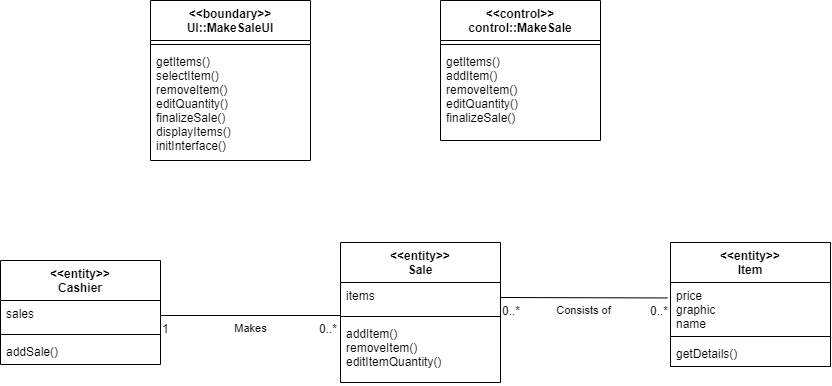

The diagram above was exported from draw.io. Its source (the exported page's mxGraphModel, read from the mxfile embedded in the PNG):
<mxGraphModel dx="660" dy="1006" grid="1" gridSize="10" guides="1" tooltips="1" connect="1" arrows="1" fold="1" page="1" pageScale="1" pageWidth="850" pageHeight="1100" math="0" shadow="0">
  <root>
    <mxCell id="0" />
    <mxCell id="1" parent="0" />
    <mxCell id="y3aaBt0CzdNeQrOKt9Bt-1" value="&lt;&lt;boundary&gt;&gt;&#10;UI::MakeSaleUI" style="swimlane;fontStyle=1;align=center;verticalAlign=top;childLayout=stackLayout;horizontal=1;startSize=40;horizontalStack=0;resizeParent=1;resizeParentMax=0;resizeLast=0;collapsible=1;marginBottom=0;" parent="1" vertex="1">
      <mxGeometry x="160" y="160" width="160" height="160" as="geometry">
        <mxRectangle x="160" y="160" width="120" height="30" as="alternateBounds" />
      </mxGeometry>
    </mxCell>
    <mxCell id="y3aaBt0CzdNeQrOKt9Bt-3" value="" style="line;strokeWidth=1;fillColor=none;align=left;verticalAlign=middle;spacingTop=-1;spacingLeft=3;spacingRight=3;rotatable=0;labelPosition=right;points=[];portConstraint=eastwest;" parent="y3aaBt0CzdNeQrOKt9Bt-1" vertex="1">
      <mxGeometry y="40" width="160" height="8" as="geometry" />
    </mxCell>
    <mxCell id="y3aaBt0CzdNeQrOKt9Bt-4" value="getItems()&#10;selectItem()&#10;removeItem()&#10;editQuantity()&#10;finalizeSale()&#10;displayItems()&#10;initInterface()" style="text;strokeColor=none;fillColor=none;align=left;verticalAlign=top;spacingLeft=4;spacingRight=4;overflow=hidden;rotatable=0;points=[[0,0.5],[1,0.5]];portConstraint=eastwest;" parent="y3aaBt0CzdNeQrOKt9Bt-1" vertex="1">
      <mxGeometry y="48" width="160" height="112" as="geometry" />
    </mxCell>
    <mxCell id="y3aaBt0CzdNeQrOKt9Bt-5" value="&lt;&lt;control&gt;&gt;&#10;control::MakeSale" style="swimlane;fontStyle=1;align=center;verticalAlign=top;childLayout=stackLayout;horizontal=1;startSize=40;horizontalStack=0;resizeParent=1;resizeParentMax=0;resizeLast=0;collapsible=1;marginBottom=0;" parent="1" vertex="1">
      <mxGeometry x="450" y="160" width="160" height="140" as="geometry" />
    </mxCell>
    <mxCell id="y3aaBt0CzdNeQrOKt9Bt-7" value="" style="line;strokeWidth=1;fillColor=none;align=left;verticalAlign=middle;spacingTop=-1;spacingLeft=3;spacingRight=3;rotatable=0;labelPosition=right;points=[];portConstraint=eastwest;" parent="y3aaBt0CzdNeQrOKt9Bt-5" vertex="1">
      <mxGeometry y="40" width="160" height="8" as="geometry" />
    </mxCell>
    <mxCell id="y3aaBt0CzdNeQrOKt9Bt-8" value="getItems()&#10;addItem()&#10;removeItem()&#10;editQuantity()&#10;finalizeSale()" style="text;strokeColor=none;fillColor=none;align=left;verticalAlign=top;spacingLeft=4;spacingRight=4;overflow=hidden;rotatable=0;points=[[0,0.5],[1,0.5]];portConstraint=eastwest;" parent="y3aaBt0CzdNeQrOKt9Bt-5" vertex="1">
      <mxGeometry y="48" width="160" height="92" as="geometry" />
    </mxCell>
    <mxCell id="y3aaBt0CzdNeQrOKt9Bt-29" value="&lt;&lt;entity&gt;&gt;&#10;Item" style="swimlane;fontStyle=1;align=center;verticalAlign=top;childLayout=stackLayout;horizontal=1;startSize=40;horizontalStack=0;resizeParent=1;resizeParentMax=0;resizeLast=0;collapsible=1;marginBottom=0;" parent="1" vertex="1">
      <mxGeometry x="680" y="402" width="160" height="124" as="geometry" />
    </mxCell>
    <mxCell id="y3aaBt0CzdNeQrOKt9Bt-30" value="price&#10;graphic&#10;name" style="text;strokeColor=none;fillColor=none;align=left;verticalAlign=top;spacingLeft=4;spacingRight=4;overflow=hidden;rotatable=0;points=[[0,0.5],[1,0.5]];portConstraint=eastwest;" parent="y3aaBt0CzdNeQrOKt9Bt-29" vertex="1">
      <mxGeometry y="40" width="160" height="50" as="geometry" />
    </mxCell>
    <mxCell id="y3aaBt0CzdNeQrOKt9Bt-31" value="" style="line;strokeWidth=1;fillColor=none;align=left;verticalAlign=middle;spacingTop=-1;spacingLeft=3;spacingRight=3;rotatable=0;labelPosition=right;points=[];portConstraint=eastwest;" parent="y3aaBt0CzdNeQrOKt9Bt-29" vertex="1">
      <mxGeometry y="90" width="160" height="8" as="geometry" />
    </mxCell>
    <mxCell id="y3aaBt0CzdNeQrOKt9Bt-32" value="getDetails()" style="text;strokeColor=none;fillColor=none;align=left;verticalAlign=top;spacingLeft=4;spacingRight=4;overflow=hidden;rotatable=0;points=[[0,0.5],[1,0.5]];portConstraint=eastwest;" parent="y3aaBt0CzdNeQrOKt9Bt-29" vertex="1">
      <mxGeometry y="98" width="160" height="26" as="geometry" />
    </mxCell>
    <mxCell id="y3aaBt0CzdNeQrOKt9Bt-33" value="&lt;&lt;entity&gt;&gt;&#10;Cashier" style="swimlane;fontStyle=1;align=center;verticalAlign=top;childLayout=stackLayout;horizontal=1;startSize=40;horizontalStack=0;resizeParent=1;resizeParentMax=0;resizeLast=0;collapsible=1;marginBottom=0;" parent="1" vertex="1">
      <mxGeometry x="10" y="420" width="160" height="104" as="geometry" />
    </mxCell>
    <mxCell id="y3aaBt0CzdNeQrOKt9Bt-34" value="sales" style="text;strokeColor=none;fillColor=none;align=left;verticalAlign=top;spacingLeft=4;spacingRight=4;overflow=hidden;rotatable=0;points=[[0,0.5],[1,0.5]];portConstraint=eastwest;" parent="y3aaBt0CzdNeQrOKt9Bt-33" vertex="1">
      <mxGeometry y="40" width="160" height="30" as="geometry" />
    </mxCell>
    <mxCell id="y3aaBt0CzdNeQrOKt9Bt-35" value="" style="line;strokeWidth=1;fillColor=none;align=left;verticalAlign=middle;spacingTop=-1;spacingLeft=3;spacingRight=3;rotatable=0;labelPosition=right;points=[];portConstraint=eastwest;" parent="y3aaBt0CzdNeQrOKt9Bt-33" vertex="1">
      <mxGeometry y="70" width="160" height="8" as="geometry" />
    </mxCell>
    <mxCell id="y3aaBt0CzdNeQrOKt9Bt-36" value="addSale()" style="text;strokeColor=none;fillColor=none;align=left;verticalAlign=top;spacingLeft=4;spacingRight=4;overflow=hidden;rotatable=0;points=[[0,0.5],[1,0.5]];portConstraint=eastwest;" parent="y3aaBt0CzdNeQrOKt9Bt-33" vertex="1">
      <mxGeometry y="78" width="160" height="26" as="geometry" />
    </mxCell>
    <mxCell id="y3aaBt0CzdNeQrOKt9Bt-37" value="&lt;&lt;entity&gt;&gt;&#10;Sale" style="swimlane;fontStyle=1;align=center;verticalAlign=top;childLayout=stackLayout;horizontal=1;startSize=40;horizontalStack=0;resizeParent=1;resizeParentMax=0;resizeLast=0;collapsible=1;marginBottom=0;" parent="1" vertex="1">
      <mxGeometry x="350" y="402" width="160" height="140" as="geometry" />
    </mxCell>
    <mxCell id="y3aaBt0CzdNeQrOKt9Bt-38" value="items" style="text;strokeColor=none;fillColor=none;align=left;verticalAlign=top;spacingLeft=4;spacingRight=4;overflow=hidden;rotatable=0;points=[[0,0.5],[1,0.5]];portConstraint=eastwest;" parent="y3aaBt0CzdNeQrOKt9Bt-37" vertex="1">
      <mxGeometry y="40" width="160" height="30" as="geometry" />
    </mxCell>
    <mxCell id="y3aaBt0CzdNeQrOKt9Bt-39" value="" style="line;strokeWidth=1;fillColor=none;align=left;verticalAlign=middle;spacingTop=-1;spacingLeft=3;spacingRight=3;rotatable=0;labelPosition=right;points=[];portConstraint=eastwest;" parent="y3aaBt0CzdNeQrOKt9Bt-37" vertex="1">
      <mxGeometry y="70" width="160" height="8" as="geometry" />
    </mxCell>
    <mxCell id="y3aaBt0CzdNeQrOKt9Bt-40" value="addItem()&#10;removeItem()&#10;editItemQuantity()" style="text;strokeColor=none;fillColor=none;align=left;verticalAlign=top;spacingLeft=4;spacingRight=4;overflow=hidden;rotatable=0;points=[[0,0.5],[1,0.5]];portConstraint=eastwest;" parent="y3aaBt0CzdNeQrOKt9Bt-37" vertex="1">
      <mxGeometry y="78" width="160" height="62" as="geometry" />
    </mxCell>
    <mxCell id="y3aaBt0CzdNeQrOKt9Bt-42" value="Makes" style="endArrow=none;html=1;rounded=0;align=center;verticalAlign=top;endFill=0;labelBackgroundColor=none;exitX=1;exitY=0.5;exitDx=0;exitDy=0;entryX=0;entryY=1.1;entryDx=0;entryDy=0;entryPerimeter=0;" parent="1" source="y3aaBt0CzdNeQrOKt9Bt-34" target="y3aaBt0CzdNeQrOKt9Bt-38" edge="1">
      <mxGeometry relative="1" as="geometry">
        <mxPoint x="380" y="380" as="sourcePoint" />
        <mxPoint x="580" y="380" as="targetPoint" />
      </mxGeometry>
    </mxCell>
    <mxCell id="y3aaBt0CzdNeQrOKt9Bt-44" value="1" style="resizable=0;html=1;align=left;verticalAlign=top;labelBackgroundColor=none;" parent="y3aaBt0CzdNeQrOKt9Bt-42" connectable="0" vertex="1">
      <mxGeometry x="-1" relative="1" as="geometry" />
    </mxCell>
    <mxCell id="y3aaBt0CzdNeQrOKt9Bt-46" value="0..*" style="resizable=0;html=1;align=right;verticalAlign=top;labelBackgroundColor=none;" parent="y3aaBt0CzdNeQrOKt9Bt-42" connectable="0" vertex="1">
      <mxGeometry x="1" relative="1" as="geometry">
        <mxPoint x="-3" as="offset" />
      </mxGeometry>
    </mxCell>
    <mxCell id="y3aaBt0CzdNeQrOKt9Bt-47" value="Consists of" style="endArrow=none;html=1;rounded=0;align=center;verticalAlign=top;endFill=0;labelBackgroundColor=none;exitX=1;exitY=0.5;exitDx=0;exitDy=0;entryX=-0.019;entryY=0.309;entryDx=0;entryDy=0;entryPerimeter=0;" parent="1" source="y3aaBt0CzdNeQrOKt9Bt-38" target="y3aaBt0CzdNeQrOKt9Bt-30" edge="1">
      <mxGeometry relative="1" as="geometry">
        <mxPoint x="510" y="471.29" as="sourcePoint" />
        <mxPoint x="620" y="471.29" as="targetPoint" />
      </mxGeometry>
    </mxCell>
    <mxCell id="y3aaBt0CzdNeQrOKt9Bt-49" value="0..*" style="resizable=0;html=1;align=left;verticalAlign=top;labelBackgroundColor=none;" parent="y3aaBt0CzdNeQrOKt9Bt-47" connectable="0" vertex="1">
      <mxGeometry x="-1" relative="1" as="geometry" />
    </mxCell>
    <mxCell id="y3aaBt0CzdNeQrOKt9Bt-51" value="0..*" style="resizable=0;html=1;align=right;verticalAlign=top;labelBackgroundColor=none;" parent="y3aaBt0CzdNeQrOKt9Bt-47" connectable="0" vertex="1">
      <mxGeometry x="1" relative="1" as="geometry" />
    </mxCell>
  </root>
</mxGraphModel>